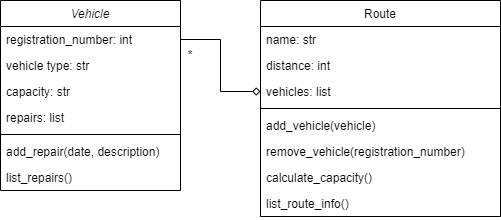

The diagram above was exported from draw.io. Its source (the exported page's mxGraphModel, read from the mxfile embedded in the PNG):
<mxGraphModel dx="1032" dy="1187" grid="1" gridSize="10" guides="1" tooltips="1" connect="1" arrows="1" fold="1" page="1" pageScale="1" pageWidth="827" pageHeight="1169" math="0" shadow="0">
  <root>
    <mxCell id="WIyWlLk6GJQsqaUBKTNV-0" />
    <mxCell id="WIyWlLk6GJQsqaUBKTNV-1" parent="WIyWlLk6GJQsqaUBKTNV-0" />
    <mxCell id="zkfFHV4jXpPFQw0GAbJ--0" value="Vehicle" style="swimlane;fontStyle=2;align=center;verticalAlign=top;childLayout=stackLayout;horizontal=1;startSize=26;horizontalStack=0;resizeParent=1;resizeLast=0;collapsible=1;marginBottom=0;rounded=0;shadow=0;strokeWidth=1;" parent="WIyWlLk6GJQsqaUBKTNV-1" vertex="1">
      <mxGeometry x="200" y="120" width="180" height="190" as="geometry">
        <mxRectangle x="230" y="140" width="160" height="26" as="alternateBounds" />
      </mxGeometry>
    </mxCell>
    <mxCell id="zkfFHV4jXpPFQw0GAbJ--2" value="registration_number: int" style="text;align=left;verticalAlign=top;spacingLeft=4;spacingRight=4;overflow=hidden;rotatable=0;points=[[0,0.5],[1,0.5]];portConstraint=eastwest;rounded=0;shadow=0;html=0;" parent="zkfFHV4jXpPFQw0GAbJ--0" vertex="1">
      <mxGeometry y="26" width="180" height="26" as="geometry" />
    </mxCell>
    <mxCell id="zkfFHV4jXpPFQw0GAbJ--1" value="vehicle type: str" style="text;align=left;verticalAlign=top;spacingLeft=4;spacingRight=4;overflow=hidden;rotatable=0;points=[[0,0.5],[1,0.5]];portConstraint=eastwest;" parent="zkfFHV4jXpPFQw0GAbJ--0" vertex="1">
      <mxGeometry y="52" width="180" height="26" as="geometry" />
    </mxCell>
    <mxCell id="zkfFHV4jXpPFQw0GAbJ--3" value="capacity: str" style="text;align=left;verticalAlign=top;spacingLeft=4;spacingRight=4;overflow=hidden;rotatable=0;points=[[0,0.5],[1,0.5]];portConstraint=eastwest;rounded=0;shadow=0;html=0;" parent="zkfFHV4jXpPFQw0GAbJ--0" vertex="1">
      <mxGeometry y="78" width="180" height="26" as="geometry" />
    </mxCell>
    <mxCell id="-Gj1StW3lBcWKwLKuBhF-0" value="repairs: list" style="text;align=left;verticalAlign=top;spacingLeft=4;spacingRight=4;overflow=hidden;rotatable=0;points=[[0,0.5],[1,0.5]];portConstraint=eastwest;rounded=0;shadow=0;html=0;" vertex="1" parent="zkfFHV4jXpPFQw0GAbJ--0">
      <mxGeometry y="104" width="180" height="26" as="geometry" />
    </mxCell>
    <mxCell id="zkfFHV4jXpPFQw0GAbJ--4" value="" style="line;html=1;strokeWidth=1;align=left;verticalAlign=middle;spacingTop=-1;spacingLeft=3;spacingRight=3;rotatable=0;labelPosition=right;points=[];portConstraint=eastwest;" parent="zkfFHV4jXpPFQw0GAbJ--0" vertex="1">
      <mxGeometry y="130" width="180" height="8" as="geometry" />
    </mxCell>
    <mxCell id="zkfFHV4jXpPFQw0GAbJ--5" value="add_repair(date, description)" style="text;align=left;verticalAlign=top;spacingLeft=4;spacingRight=4;overflow=hidden;rotatable=0;points=[[0,0.5],[1,0.5]];portConstraint=eastwest;" parent="zkfFHV4jXpPFQw0GAbJ--0" vertex="1">
      <mxGeometry y="138" width="180" height="26" as="geometry" />
    </mxCell>
    <mxCell id="-Gj1StW3lBcWKwLKuBhF-2" value="list_repairs()" style="text;align=left;verticalAlign=top;spacingLeft=4;spacingRight=4;overflow=hidden;rotatable=0;points=[[0,0.5],[1,0.5]];portConstraint=eastwest;" vertex="1" parent="zkfFHV4jXpPFQw0GAbJ--0">
      <mxGeometry y="164" width="180" height="26" as="geometry" />
    </mxCell>
    <mxCell id="zkfFHV4jXpPFQw0GAbJ--17" value="Route" style="swimlane;fontStyle=0;align=center;verticalAlign=top;childLayout=stackLayout;horizontal=1;startSize=26;horizontalStack=0;resizeParent=1;resizeLast=0;collapsible=1;marginBottom=0;rounded=0;shadow=0;strokeWidth=1;" parent="WIyWlLk6GJQsqaUBKTNV-1" vertex="1">
      <mxGeometry x="460" y="120" width="240" height="216" as="geometry">
        <mxRectangle x="550" y="140" width="160" height="26" as="alternateBounds" />
      </mxGeometry>
    </mxCell>
    <mxCell id="zkfFHV4jXpPFQw0GAbJ--18" value="name: str" style="text;align=left;verticalAlign=top;spacingLeft=4;spacingRight=4;overflow=hidden;rotatable=0;points=[[0,0.5],[1,0.5]];portConstraint=eastwest;" parent="zkfFHV4jXpPFQw0GAbJ--17" vertex="1">
      <mxGeometry y="26" width="240" height="26" as="geometry" />
    </mxCell>
    <mxCell id="zkfFHV4jXpPFQw0GAbJ--19" value="distance: int" style="text;align=left;verticalAlign=top;spacingLeft=4;spacingRight=4;overflow=hidden;rotatable=0;points=[[0,0.5],[1,0.5]];portConstraint=eastwest;rounded=0;shadow=0;html=0;" parent="zkfFHV4jXpPFQw0GAbJ--17" vertex="1">
      <mxGeometry y="52" width="240" height="26" as="geometry" />
    </mxCell>
    <mxCell id="-Gj1StW3lBcWKwLKuBhF-1" value="vehicles: list" style="text;align=left;verticalAlign=top;spacingLeft=4;spacingRight=4;overflow=hidden;rotatable=0;points=[[0,0.5],[1,0.5]];portConstraint=eastwest;rounded=0;shadow=0;html=0;" vertex="1" parent="zkfFHV4jXpPFQw0GAbJ--17">
      <mxGeometry y="78" width="240" height="26" as="geometry" />
    </mxCell>
    <mxCell id="zkfFHV4jXpPFQw0GAbJ--23" value="" style="line;html=1;strokeWidth=1;align=left;verticalAlign=middle;spacingTop=-1;spacingLeft=3;spacingRight=3;rotatable=0;labelPosition=right;points=[];portConstraint=eastwest;" parent="zkfFHV4jXpPFQw0GAbJ--17" vertex="1">
      <mxGeometry y="104" width="240" height="8" as="geometry" />
    </mxCell>
    <mxCell id="zkfFHV4jXpPFQw0GAbJ--24" value="add_vehicle(vehicle)" style="text;align=left;verticalAlign=top;spacingLeft=4;spacingRight=4;overflow=hidden;rotatable=0;points=[[0,0.5],[1,0.5]];portConstraint=eastwest;" parent="zkfFHV4jXpPFQw0GAbJ--17" vertex="1">
      <mxGeometry y="112" width="240" height="26" as="geometry" />
    </mxCell>
    <mxCell id="VIaAal-RGGlo8oEsZcXX-1" value="remove_vehicle(registration_number)" style="text;align=left;verticalAlign=top;spacingLeft=4;spacingRight=4;overflow=hidden;rotatable=0;points=[[0,0.5],[1,0.5]];portConstraint=eastwest;" parent="zkfFHV4jXpPFQw0GAbJ--17" vertex="1">
      <mxGeometry y="138" width="240" height="26" as="geometry" />
    </mxCell>
    <mxCell id="Z6hXY168ChQtICVy-oYc-1" value="calculate_capacity()" style="text;align=left;verticalAlign=top;spacingLeft=4;spacingRight=4;overflow=hidden;rotatable=0;points=[[0,0.5],[1,0.5]];portConstraint=eastwest;" parent="zkfFHV4jXpPFQw0GAbJ--17" vertex="1">
      <mxGeometry y="164" width="240" height="26" as="geometry" />
    </mxCell>
    <mxCell id="zkfFHV4jXpPFQw0GAbJ--25" value="list_route_info()" style="text;align=left;verticalAlign=top;spacingLeft=4;spacingRight=4;overflow=hidden;rotatable=0;points=[[0,0.5],[1,0.5]];portConstraint=eastwest;" parent="zkfFHV4jXpPFQw0GAbJ--17" vertex="1">
      <mxGeometry y="190" width="240" height="26" as="geometry" />
    </mxCell>
    <mxCell id="VIaAal-RGGlo8oEsZcXX-3" style="edgeStyle=orthogonalEdgeStyle;rounded=0;orthogonalLoop=1;jettySize=auto;html=1;exitX=1;exitY=0.5;exitDx=0;exitDy=0;endArrow=diamond;endFill=0;entryX=0;entryY=0.5;entryDx=0;entryDy=0;" parent="WIyWlLk6GJQsqaUBKTNV-1" source="zkfFHV4jXpPFQw0GAbJ--2" target="-Gj1StW3lBcWKwLKuBhF-1" edge="1">
      <mxGeometry relative="1" as="geometry" />
    </mxCell>
    <mxCell id="VIaAal-RGGlo8oEsZcXX-5" value="*" style="text;html=1;strokeColor=none;fillColor=none;align=center;verticalAlign=middle;whiteSpace=wrap;rounded=0;" parent="WIyWlLk6GJQsqaUBKTNV-1" vertex="1">
      <mxGeometry x="360" y="160" width="60" height="30" as="geometry" />
    </mxCell>
  </root>
</mxGraphModel>